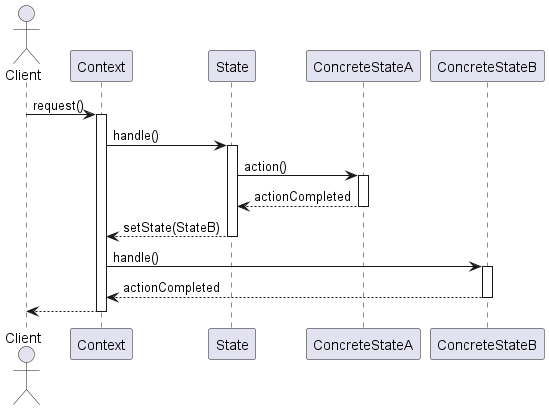

The diagram above was rendered by PlantUML. Its source (embedded in the PNG):
@startuml StatePatternSequenceDiagram

actor Client
participant "Context" as Context
participant "State" as StateInterface
participant "ConcreteStateA" as StateA
participant "ConcreteStateB" as StateB

Client -> Context : request()
activate Context

Context -> StateInterface : handle()
activate StateInterface

StateInterface -> StateA : action()
activate StateA
StateA --> StateInterface : actionCompleted
deactivate StateA

StateInterface --> Context : setState(StateB)
deactivate StateInterface

Context -> StateB : handle()
activate StateB
StateB --> Context : actionCompleted
deactivate StateB

Context --> Client
deactivate Context

@enduml